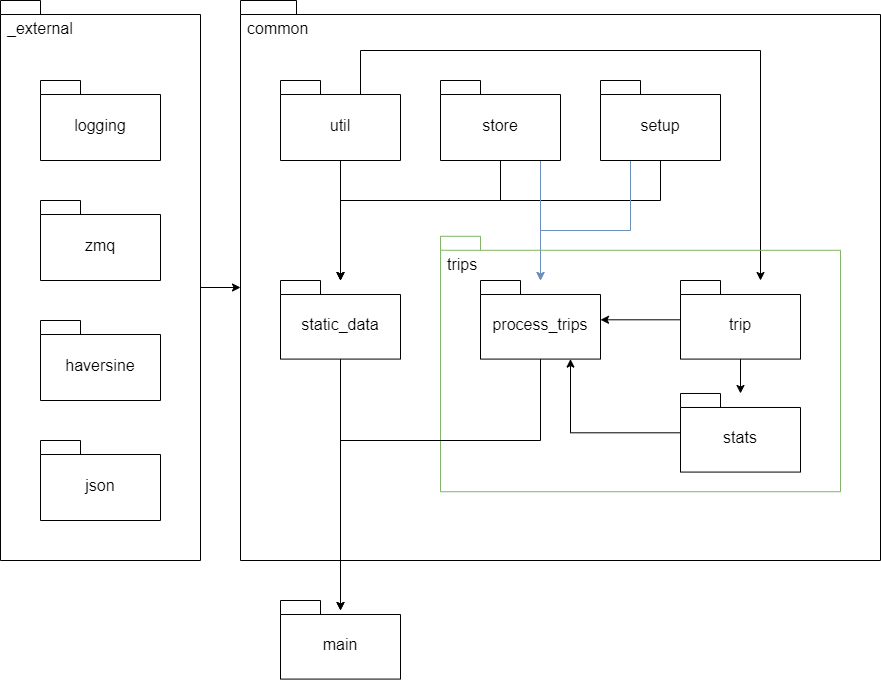

The diagram above was exported from draw.io. Its source (the exported page's mxGraphModel, read from the mxfile embedded in the PNG):
<mxGraphModel dx="1408" dy="697" grid="1" gridSize="10" guides="1" tooltips="1" connect="1" arrows="1" fold="1" page="1" pageScale="1" pageWidth="827" pageHeight="1169" math="0" shadow="0">
  <root>
    <mxCell id="0" />
    <mxCell id="1" parent="0" />
    <mxCell id="1375y6NUHh_IqtkBCrKK-2" value="common" style="shape=folder;fontStyle=0;spacingTop=12;tabWidth=40;tabHeight=14;tabPosition=left;html=1;whiteSpace=wrap;fontSize=16;align=left;horizontal=1;verticalAlign=top;spacingLeft=5;fillColor=none;container=0;" parent="1" vertex="1">
      <mxGeometry x="80" y="80" width="640" height="560" as="geometry" />
    </mxCell>
    <mxCell id="1375y6NUHh_IqtkBCrKK-20" style="edgeStyle=orthogonalEdgeStyle;rounded=0;orthogonalLoop=1;jettySize=auto;html=1;" parent="1" source="1375y6NUHh_IqtkBCrKK-3" target="1375y6NUHh_IqtkBCrKK-4" edge="1">
      <mxGeometry relative="1" as="geometry">
        <Array as="points">
          <mxPoint x="500" y="280" />
          <mxPoint x="180" y="280" />
        </Array>
      </mxGeometry>
    </mxCell>
    <mxCell id="1375y6NUHh_IqtkBCrKK-24" style="edgeStyle=orthogonalEdgeStyle;rounded=0;orthogonalLoop=1;jettySize=auto;html=1;exitX=0.25;exitY=1;exitDx=0;exitDy=0;exitPerimeter=0;fillColor=#dae8fc;strokeColor=#6c8ebf;" parent="1" source="1375y6NUHh_IqtkBCrKK-3" target="1375y6NUHh_IqtkBCrKK-5" edge="1">
      <mxGeometry relative="1" as="geometry">
        <Array as="points">
          <mxPoint x="470" y="310" />
          <mxPoint x="380" y="310" />
        </Array>
      </mxGeometry>
    </mxCell>
    <mxCell id="1375y6NUHh_IqtkBCrKK-3" value="setup" style="shape=folder;fontStyle=0;spacingTop=10;tabWidth=40;tabHeight=14;tabPosition=left;html=1;whiteSpace=wrap;fontSize=16;" parent="1" vertex="1">
      <mxGeometry x="440" y="160" width="120" height="80" as="geometry" />
    </mxCell>
    <mxCell id="1375y6NUHh_IqtkBCrKK-37" style="edgeStyle=orthogonalEdgeStyle;rounded=0;orthogonalLoop=1;jettySize=auto;html=1;exitX=0;exitY=0;exitDx=200;exitDy=287;exitPerimeter=0;entryX=0;entryY=0;entryDx=0;entryDy=287;entryPerimeter=0;" parent="1" source="1375y6NUHh_IqtkBCrKK-10" target="1375y6NUHh_IqtkBCrKK-2" edge="1">
      <mxGeometry relative="1" as="geometry" />
    </mxCell>
    <mxCell id="1375y6NUHh_IqtkBCrKK-10" value="_external" style="shape=folder;fontStyle=0;spacingTop=12;tabWidth=40;tabHeight=14;tabPosition=left;html=1;whiteSpace=wrap;fontSize=16;align=left;horizontal=1;verticalAlign=top;spacingLeft=5;fillColor=none;" parent="1" vertex="1">
      <mxGeometry x="-160" y="80" width="200" height="560" as="geometry" />
    </mxCell>
    <mxCell id="1375y6NUHh_IqtkBCrKK-11" value="logging" style="shape=folder;fontStyle=0;spacingTop=10;tabWidth=40;tabHeight=14;tabPosition=left;html=1;whiteSpace=wrap;fontSize=16;" parent="1" vertex="1">
      <mxGeometry x="-120" y="160" width="120" height="80" as="geometry" />
    </mxCell>
    <mxCell id="1375y6NUHh_IqtkBCrKK-12" value="zmq" style="shape=folder;fontStyle=0;spacingTop=10;tabWidth=40;tabHeight=14;tabPosition=left;html=1;whiteSpace=wrap;fontSize=16;" parent="1" vertex="1">
      <mxGeometry x="-120" y="280" width="120" height="80" as="geometry" />
    </mxCell>
    <mxCell id="1375y6NUHh_IqtkBCrKK-18" style="edgeStyle=orthogonalEdgeStyle;rounded=0;orthogonalLoop=1;jettySize=auto;html=1;" parent="1" source="1375y6NUHh_IqtkBCrKK-16" target="1375y6NUHh_IqtkBCrKK-4" edge="1">
      <mxGeometry relative="1" as="geometry" />
    </mxCell>
    <mxCell id="1375y6NUHh_IqtkBCrKK-31" style="edgeStyle=orthogonalEdgeStyle;rounded=0;orthogonalLoop=1;jettySize=auto;html=1;exitX=0;exitY=0;exitDx=80;exitDy=14;exitPerimeter=0;" parent="1" source="1375y6NUHh_IqtkBCrKK-16" edge="1">
      <mxGeometry relative="1" as="geometry">
        <mxPoint x="600" y="360" as="targetPoint" />
        <Array as="points">
          <mxPoint x="200" y="130" />
          <mxPoint x="600" y="130" />
        </Array>
      </mxGeometry>
    </mxCell>
    <mxCell id="1375y6NUHh_IqtkBCrKK-16" value="util" style="shape=folder;fontStyle=0;spacingTop=10;tabWidth=40;tabHeight=14;tabPosition=left;html=1;whiteSpace=wrap;fontSize=16;" parent="1" vertex="1">
      <mxGeometry x="120" y="160" width="120" height="80" as="geometry" />
    </mxCell>
    <mxCell id="1375y6NUHh_IqtkBCrKK-21" style="edgeStyle=orthogonalEdgeStyle;rounded=0;orthogonalLoop=1;jettySize=auto;html=1;" parent="1" source="1375y6NUHh_IqtkBCrKK-17" target="1375y6NUHh_IqtkBCrKK-4" edge="1">
      <mxGeometry relative="1" as="geometry">
        <Array as="points">
          <mxPoint x="340" y="280" />
          <mxPoint x="180" y="280" />
        </Array>
      </mxGeometry>
    </mxCell>
    <mxCell id="1375y6NUHh_IqtkBCrKK-23" style="edgeStyle=orthogonalEdgeStyle;rounded=0;orthogonalLoop=1;jettySize=auto;html=1;exitX=0.75;exitY=1;exitDx=0;exitDy=0;exitPerimeter=0;fillColor=#dae8fc;strokeColor=#6c8ebf;" parent="1" source="1375y6NUHh_IqtkBCrKK-17" target="1375y6NUHh_IqtkBCrKK-5" edge="1">
      <mxGeometry relative="1" as="geometry">
        <Array as="points">
          <mxPoint x="380" y="240" />
        </Array>
      </mxGeometry>
    </mxCell>
    <mxCell id="1375y6NUHh_IqtkBCrKK-17" value="store" style="shape=folder;fontStyle=0;spacingTop=10;tabWidth=40;tabHeight=14;tabPosition=left;html=1;whiteSpace=wrap;fontSize=16;" parent="1" vertex="1">
      <mxGeometry x="280" y="160" width="120" height="80" as="geometry" />
    </mxCell>
    <mxCell id="1375y6NUHh_IqtkBCrKK-25" value="haversine" style="shape=folder;fontStyle=0;spacingTop=10;tabWidth=40;tabHeight=14;tabPosition=left;html=1;whiteSpace=wrap;fontSize=16;" parent="1" vertex="1">
      <mxGeometry x="-120" y="400" width="120" height="80" as="geometry" />
    </mxCell>
    <mxCell id="1375y6NUHh_IqtkBCrKK-36" value="json" style="shape=folder;fontStyle=0;spacingTop=10;tabWidth=40;tabHeight=14;tabPosition=left;html=1;whiteSpace=wrap;fontSize=16;" parent="1" vertex="1">
      <mxGeometry x="-120" y="520" width="120" height="80" as="geometry" />
    </mxCell>
    <mxCell id="1375y6NUHh_IqtkBCrKK-6" value="trips" style="shape=folder;fontStyle=0;spacingTop=12;tabWidth=40;tabHeight=14;tabPosition=left;html=1;whiteSpace=wrap;fontSize=16;align=left;horizontal=1;verticalAlign=top;spacingLeft=5;fillColor=none;strokeColor=#82b366;" parent="1" vertex="1">
      <mxGeometry x="280" y="315.7894736842105" width="400" height="255.43859649122805" as="geometry" />
    </mxCell>
    <mxCell id="1375y6NUHh_IqtkBCrKK-40" style="edgeStyle=orthogonalEdgeStyle;rounded=0;orthogonalLoop=1;jettySize=auto;html=1;entryX=0.5;entryY=0.127;entryDx=0;entryDy=0;entryPerimeter=0;" parent="1" source="1375y6NUHh_IqtkBCrKK-5" target="1375y6NUHh_IqtkBCrKK-38" edge="1">
      <mxGeometry relative="1" as="geometry">
        <Array as="points">
          <mxPoint x="380" y="520" />
          <mxPoint x="180" y="520" />
        </Array>
      </mxGeometry>
    </mxCell>
    <mxCell id="1375y6NUHh_IqtkBCrKK-5" value="process_trips" style="shape=folder;fontStyle=0;spacingTop=10;tabWidth=40;tabHeight=14;tabPosition=left;html=1;whiteSpace=wrap;fontSize=16;" parent="1" vertex="1">
      <mxGeometry x="320" y="359.9977192982456" width="120" height="78.59649122807016" as="geometry" />
    </mxCell>
    <mxCell id="1375y6NUHh_IqtkBCrKK-32" style="edgeStyle=orthogonalEdgeStyle;rounded=0;orthogonalLoop=1;jettySize=auto;html=1;entryX=1;entryY=0.5;entryDx=0;entryDy=0;entryPerimeter=0;" parent="1" source="1375y6NUHh_IqtkBCrKK-30" target="1375y6NUHh_IqtkBCrKK-5" edge="1">
      <mxGeometry relative="1" as="geometry" />
    </mxCell>
    <mxCell id="1375y6NUHh_IqtkBCrKK-35" style="edgeStyle=orthogonalEdgeStyle;rounded=0;orthogonalLoop=1;jettySize=auto;html=1;" parent="1" source="1375y6NUHh_IqtkBCrKK-30" target="1375y6NUHh_IqtkBCrKK-33" edge="1">
      <mxGeometry relative="1" as="geometry" />
    </mxCell>
    <mxCell id="1375y6NUHh_IqtkBCrKK-30" value="trip" style="shape=folder;fontStyle=0;spacingTop=10;tabWidth=40;tabHeight=14;tabPosition=left;html=1;whiteSpace=wrap;fontSize=16;" parent="1" vertex="1">
      <mxGeometry x="520" y="359.9977192982456" width="120" height="78.59649122807016" as="geometry" />
    </mxCell>
    <mxCell id="1375y6NUHh_IqtkBCrKK-34" style="edgeStyle=orthogonalEdgeStyle;rounded=0;orthogonalLoop=1;jettySize=auto;html=1;entryX=0.75;entryY=1;entryDx=0;entryDy=0;entryPerimeter=0;" parent="1" source="1375y6NUHh_IqtkBCrKK-33" target="1375y6NUHh_IqtkBCrKK-5" edge="1">
      <mxGeometry relative="1" as="geometry" />
    </mxCell>
    <mxCell id="1375y6NUHh_IqtkBCrKK-33" value="stats" style="shape=folder;fontStyle=0;spacingTop=10;tabWidth=40;tabHeight=14;tabPosition=left;html=1;whiteSpace=wrap;fontSize=16;" parent="1" vertex="1">
      <mxGeometry x="520" y="472.98245614035085" width="120" height="78.59649122807016" as="geometry" />
    </mxCell>
    <mxCell id="1375y6NUHh_IqtkBCrKK-41" style="edgeStyle=orthogonalEdgeStyle;rounded=0;orthogonalLoop=1;jettySize=auto;html=1;" parent="1" source="1375y6NUHh_IqtkBCrKK-4" edge="1">
      <mxGeometry relative="1" as="geometry">
        <mxPoint x="180" y="690" as="targetPoint" />
      </mxGeometry>
    </mxCell>
    <mxCell id="1375y6NUHh_IqtkBCrKK-4" value="static_data" style="shape=folder;fontStyle=0;spacingTop=10;tabWidth=40;tabHeight=14;tabPosition=left;html=1;whiteSpace=wrap;fontSize=16;" parent="1" vertex="1">
      <mxGeometry x="120" y="359.9977192982456" width="120" height="78.59649122807016" as="geometry" />
    </mxCell>
    <mxCell id="1375y6NUHh_IqtkBCrKK-38" value="main" style="shape=folder;fontStyle=0;spacingTop=10;tabWidth=40;tabHeight=14;tabPosition=left;html=1;whiteSpace=wrap;fontSize=16;" parent="1" vertex="1">
      <mxGeometry x="120" y="679.9977192982456" width="120" height="78.59649122807016" as="geometry" />
    </mxCell>
  </root>
</mxGraphModel>